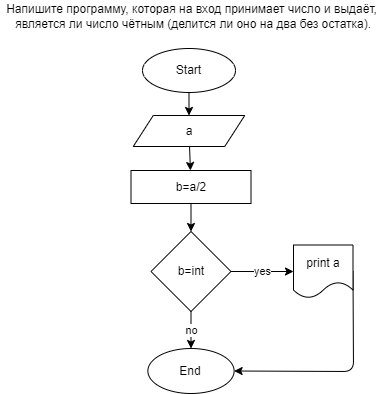

The diagram above was exported from draw.io. Its source (the exported page's mxGraphModel, read from the mxfile embedded in the PNG):
<mxGraphModel dx="553" dy="630" grid="0" gridSize="10" guides="1" tooltips="1" connect="1" arrows="1" fold="1" page="0" pageScale="1" pageWidth="827" pageHeight="1169" math="0" shadow="0">
  <root>
    <mxCell id="0" />
    <mxCell id="1" parent="0" />
    <mxCell id="2" value="Напишите программу, которая на вход принимает число и выдаёт,&lt;br&gt;&amp;nbsp;является ли число чётным (делится ли оно на два без остатка)." style="text;html=1;resizable=0;autosize=1;align=center;verticalAlign=middle;points=[];fillColor=none;strokeColor=none;rounded=0;" parent="1" vertex="1">
      <mxGeometry x="45" y="-3" width="381" height="32" as="geometry" />
    </mxCell>
    <mxCell id="5" value="" style="edgeStyle=none;html=1;" parent="1" source="3" target="4" edge="1">
      <mxGeometry relative="1" as="geometry" />
    </mxCell>
    <mxCell id="3" value="Start" style="ellipse;whiteSpace=wrap;html=1;" parent="1" vertex="1">
      <mxGeometry x="187" y="45" width="93" height="44" as="geometry" />
    </mxCell>
    <mxCell id="7" value="" style="edgeStyle=none;html=1;" parent="1" source="4" target="6" edge="1">
      <mxGeometry relative="1" as="geometry" />
    </mxCell>
    <mxCell id="4" value="a" style="shape=parallelogram;perimeter=parallelogramPerimeter;whiteSpace=wrap;html=1;fixedSize=1;" parent="1" vertex="1">
      <mxGeometry x="177.75" y="112" width="111.5" height="31" as="geometry" />
    </mxCell>
    <mxCell id="9" value="" style="edgeStyle=none;html=1;" parent="1" source="6" target="8" edge="1">
      <mxGeometry relative="1" as="geometry" />
    </mxCell>
    <mxCell id="6" value="b=a/2" style="whiteSpace=wrap;html=1;" parent="1" vertex="1">
      <mxGeometry x="175.5" y="167" width="120" height="33" as="geometry" />
    </mxCell>
    <mxCell id="11" value="yes" style="edgeStyle=none;html=1;" parent="1" source="8" target="10" edge="1">
      <mxGeometry relative="1" as="geometry" />
    </mxCell>
    <mxCell id="16" value="no" style="edgeStyle=none;html=1;" parent="1" source="8" target="15" edge="1">
      <mxGeometry relative="1" as="geometry" />
    </mxCell>
    <mxCell id="8" value="b=int" style="rhombus;whiteSpace=wrap;html=1;" parent="1" vertex="1">
      <mxGeometry x="195.5" y="228" width="80" height="80" as="geometry" />
    </mxCell>
    <mxCell id="17" style="edgeStyle=none;html=1;exitX=1;exitY=0.5;exitDx=0;exitDy=0;entryX=1;entryY=0.5;entryDx=0;entryDy=0;" parent="1" source="10" target="15" edge="1">
      <mxGeometry relative="1" as="geometry">
        <Array as="points">
          <mxPoint x="398" y="368" />
        </Array>
      </mxGeometry>
    </mxCell>
    <mxCell id="10" value="print a" style="shape=document;whiteSpace=wrap;html=1;boundedLbl=1;" parent="1" vertex="1">
      <mxGeometry x="338" y="241.5" width="59.5" height="53" as="geometry" />
    </mxCell>
    <mxCell id="15" value="End" style="ellipse;whiteSpace=wrap;html=1;" parent="1" vertex="1">
      <mxGeometry x="192.38" y="345" width="86.25" height="45" as="geometry" />
    </mxCell>
  </root>
</mxGraphModel>